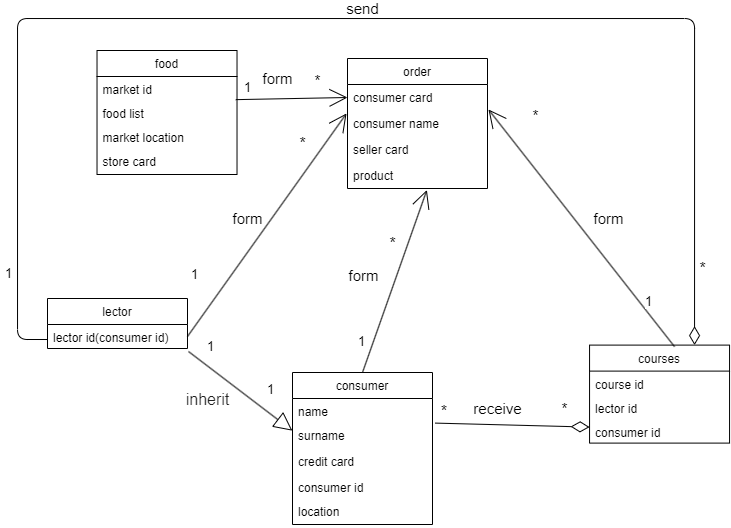

The diagram above was exported from draw.io. Its source (the exported page's mxGraphModel, read from the mxfile embedded in the PNG):
<mxGraphModel dx="1831" dy="1663" grid="1" gridSize="10" guides="1" tooltips="1" connect="1" arrows="1" fold="1" page="1" pageScale="1" pageWidth="850" pageHeight="1100" math="0" shadow="0">
  <root>
    <mxCell id="0" />
    <mxCell id="1" parent="0" />
    <mxCell id="0eG6ofpgCcPR3kmMt1Um-1" value="consumer" style="swimlane;fontStyle=0;childLayout=stackLayout;horizontal=1;startSize=26;fillColor=none;horizontalStack=0;resizeParent=1;resizeParentMax=0;resizeLast=0;collapsible=1;marginBottom=0;" vertex="1" parent="1">
      <mxGeometry x="285" y="-666" width="140" height="152" as="geometry" />
    </mxCell>
    <mxCell id="0eG6ofpgCcPR3kmMt1Um-2" value="name" style="text;strokeColor=none;fillColor=none;align=left;verticalAlign=top;spacingLeft=4;spacingRight=4;overflow=hidden;rotatable=0;points=[[0,0.5],[1,0.5]];portConstraint=eastwest;" vertex="1" parent="0eG6ofpgCcPR3kmMt1Um-1">
      <mxGeometry y="26" width="140" height="24" as="geometry" />
    </mxCell>
    <mxCell id="0eG6ofpgCcPR3kmMt1Um-3" value="surname" style="text;strokeColor=none;fillColor=none;align=left;verticalAlign=top;spacingLeft=4;spacingRight=4;overflow=hidden;rotatable=0;points=[[0,0.5],[1,0.5]];portConstraint=eastwest;" vertex="1" parent="0eG6ofpgCcPR3kmMt1Um-1">
      <mxGeometry y="50" width="140" height="26" as="geometry" />
    </mxCell>
    <mxCell id="0eG6ofpgCcPR3kmMt1Um-4" value="credit card" style="text;strokeColor=none;fillColor=none;align=left;verticalAlign=top;spacingLeft=4;spacingRight=4;overflow=hidden;rotatable=0;points=[[0,0.5],[1,0.5]];portConstraint=eastwest;" vertex="1" parent="0eG6ofpgCcPR3kmMt1Um-1">
      <mxGeometry y="76" width="140" height="26" as="geometry" />
    </mxCell>
    <mxCell id="0eG6ofpgCcPR3kmMt1Um-14" value="consumer id" style="text;strokeColor=none;fillColor=none;align=left;verticalAlign=top;spacingLeft=4;spacingRight=4;overflow=hidden;rotatable=0;points=[[0,0.5],[1,0.5]];portConstraint=eastwest;" vertex="1" parent="0eG6ofpgCcPR3kmMt1Um-1">
      <mxGeometry y="102" width="140" height="24" as="geometry" />
    </mxCell>
    <mxCell id="0eG6ofpgCcPR3kmMt1Um-47" value="location" style="text;strokeColor=none;fillColor=none;align=left;verticalAlign=top;spacingLeft=4;spacingRight=4;overflow=hidden;rotatable=0;points=[[0,0.5],[1,0.5]];portConstraint=eastwest;" vertex="1" parent="0eG6ofpgCcPR3kmMt1Um-1">
      <mxGeometry y="126" width="140" height="26" as="geometry" />
    </mxCell>
    <mxCell id="0eG6ofpgCcPR3kmMt1Um-5" value="courses" style="swimlane;fontStyle=0;childLayout=stackLayout;horizontal=1;startSize=26;fillColor=none;horizontalStack=0;resizeParent=1;resizeParentMax=0;resizeLast=0;collapsible=1;marginBottom=0;" vertex="1" parent="1">
      <mxGeometry x="582.06" y="-693.4" width="140" height="98" as="geometry" />
    </mxCell>
    <mxCell id="0eG6ofpgCcPR3kmMt1Um-43" value="course id" style="text;strokeColor=none;fillColor=none;align=left;verticalAlign=top;spacingLeft=4;spacingRight=4;overflow=hidden;rotatable=0;points=[[0,0.5],[1,0.5]];portConstraint=eastwest;" vertex="1" parent="0eG6ofpgCcPR3kmMt1Um-5">
      <mxGeometry y="26" width="140" height="24" as="geometry" />
    </mxCell>
    <mxCell id="0eG6ofpgCcPR3kmMt1Um-6" value="lector id" style="text;strokeColor=none;fillColor=none;align=left;verticalAlign=top;spacingLeft=4;spacingRight=4;overflow=hidden;rotatable=0;points=[[0,0.5],[1,0.5]];portConstraint=eastwest;" vertex="1" parent="0eG6ofpgCcPR3kmMt1Um-5">
      <mxGeometry y="50" width="140" height="24" as="geometry" />
    </mxCell>
    <mxCell id="0eG6ofpgCcPR3kmMt1Um-70" value="consumer id" style="text;strokeColor=none;fillColor=none;align=left;verticalAlign=top;spacingLeft=4;spacingRight=4;overflow=hidden;rotatable=0;points=[[0,0.5],[1,0.5]];portConstraint=eastwest;" vertex="1" parent="0eG6ofpgCcPR3kmMt1Um-5">
      <mxGeometry y="74" width="140" height="24" as="geometry" />
    </mxCell>
    <mxCell id="0eG6ofpgCcPR3kmMt1Um-9" value="" style="endArrow=diamondThin;endSize=16;endFill=0;html=1;exitX=1.019;exitY=0.023;exitDx=0;exitDy=0;exitPerimeter=0;entryX=0;entryY=-0.308;entryDx=0;entryDy=0;entryPerimeter=0;" edge="1" parent="1" source="0eG6ofpgCcPR3kmMt1Um-3">
      <mxGeometry x="0.0073" y="-8" width="160" relative="1" as="geometry">
        <mxPoint x="440.00000000000006" y="-626.4099999999997" as="sourcePoint" />
        <mxPoint x="582.06" y="-611.4080000000002" as="targetPoint" />
        <mxPoint as="offset" />
      </mxGeometry>
    </mxCell>
    <mxCell id="0eG6ofpgCcPR3kmMt1Um-12" value="&lt;font style=&quot;font-size: 16px;&quot;&gt;*&lt;/font&gt;" style="edgeLabel;resizable=0;html=1;align=right;verticalAlign=bottom;" connectable="0" vertex="1" parent="1">
      <mxGeometry x="439.999904127821" y="-615.396803834887" as="geometry" />
    </mxCell>
    <mxCell id="0eG6ofpgCcPR3kmMt1Um-13" value="&lt;font style=&quot;font-size: 15px;&quot;&gt;*&lt;/font&gt;" style="text;html=1;align=center;verticalAlign=middle;resizable=0;points=[];autosize=1;strokeColor=none;fillColor=none;fontSize=13;" vertex="1" parent="1">
      <mxGeometry x="542.06" y="-645.4" width="30" height="30" as="geometry" />
    </mxCell>
    <mxCell id="0eG6ofpgCcPR3kmMt1Um-15" value="order" style="swimlane;fontStyle=0;childLayout=stackLayout;horizontal=1;startSize=26;fillColor=none;horizontalStack=0;resizeParent=1;resizeParentMax=0;resizeLast=0;collapsible=1;marginBottom=0;" vertex="1" parent="1">
      <mxGeometry x="340" y="-980" width="140" height="130" as="geometry" />
    </mxCell>
    <mxCell id="0eG6ofpgCcPR3kmMt1Um-18" value="consumer card" style="text;strokeColor=none;fillColor=none;align=left;verticalAlign=top;spacingLeft=4;spacingRight=4;overflow=hidden;rotatable=0;points=[[0,0.5],[1,0.5]];portConstraint=eastwest;" vertex="1" parent="0eG6ofpgCcPR3kmMt1Um-15">
      <mxGeometry y="26" width="140" height="26" as="geometry" />
    </mxCell>
    <mxCell id="0eG6ofpgCcPR3kmMt1Um-17" value="consumer name" style="text;strokeColor=none;fillColor=none;align=left;verticalAlign=top;spacingLeft=4;spacingRight=4;overflow=hidden;rotatable=0;points=[[0,0.5],[1,0.5]];portConstraint=eastwest;" vertex="1" parent="0eG6ofpgCcPR3kmMt1Um-15">
      <mxGeometry y="52" width="140" height="26" as="geometry" />
    </mxCell>
    <mxCell id="0eG6ofpgCcPR3kmMt1Um-42" value="seller card" style="text;strokeColor=none;fillColor=none;align=left;verticalAlign=top;spacingLeft=4;spacingRight=4;overflow=hidden;rotatable=0;points=[[0,0.5],[1,0.5]];portConstraint=eastwest;" vertex="1" parent="0eG6ofpgCcPR3kmMt1Um-15">
      <mxGeometry y="78" width="140" height="26" as="geometry" />
    </mxCell>
    <mxCell id="0eG6ofpgCcPR3kmMt1Um-46" value="product" style="text;strokeColor=none;fillColor=none;align=left;verticalAlign=top;spacingLeft=4;spacingRight=4;overflow=hidden;rotatable=0;points=[[0,0.5],[1,0.5]];portConstraint=eastwest;" vertex="1" parent="0eG6ofpgCcPR3kmMt1Um-15">
      <mxGeometry y="104" width="140" height="26" as="geometry" />
    </mxCell>
    <mxCell id="0eG6ofpgCcPR3kmMt1Um-20" value="lector" style="swimlane;fontStyle=0;childLayout=stackLayout;horizontal=1;startSize=26;fillColor=none;horizontalStack=0;resizeParent=1;resizeParentMax=0;resizeLast=0;collapsible=1;marginBottom=0;" vertex="1" parent="1">
      <mxGeometry x="40" y="-740" width="140" height="50" as="geometry" />
    </mxCell>
    <mxCell id="0eG6ofpgCcPR3kmMt1Um-69" value="lector id(сonsumer id)" style="text;strokeColor=none;fillColor=none;align=left;verticalAlign=top;spacingLeft=4;spacingRight=4;overflow=hidden;rotatable=0;points=[[0,0.5],[1,0.5]];portConstraint=eastwest;" vertex="1" parent="0eG6ofpgCcPR3kmMt1Um-20">
      <mxGeometry y="26" width="140" height="24" as="geometry" />
    </mxCell>
    <mxCell id="0eG6ofpgCcPR3kmMt1Um-31" value="" style="endArrow=block;endSize=16;endFill=0;html=1;exitX=1.007;exitY=0.115;exitDx=0;exitDy=0;exitPerimeter=0;entryX=-0.001;entryY=0.314;entryDx=0;entryDy=0;entryPerimeter=0;" edge="1" parent="1" target="0eG6ofpgCcPR3kmMt1Um-3">
      <mxGeometry x="0.0073" y="-8" width="160" relative="1" as="geometry">
        <mxPoint x="180.9799999999998" y="-687.0099999999998" as="sourcePoint" />
        <mxPoint x="281.96000000000004" y="-568.0039999999999" as="targetPoint" />
        <mxPoint as="offset" />
      </mxGeometry>
    </mxCell>
    <mxCell id="0eG6ofpgCcPR3kmMt1Um-32" value="1" style="edgeLabel;html=1;align=center;verticalAlign=middle;resizable=0;points=[];fontSize=13;" vertex="1" connectable="0" parent="0eG6ofpgCcPR3kmMt1Um-31">
      <mxGeometry x="-0.6295" y="4" relative="1" as="geometry">
        <mxPoint y="-17" as="offset" />
      </mxGeometry>
    </mxCell>
    <mxCell id="0eG6ofpgCcPR3kmMt1Um-80" value="&lt;span style=&quot;color: rgba(0, 0, 0, 0.87); font-family: Roboto, RobotoDraft, Helvetica, Arial, sans-serif; font-size: medium; text-align: left;&quot;&gt;inherit&lt;/span&gt;" style="edgeLabel;html=1;align=center;verticalAlign=middle;resizable=0;points=[];fontSize=15;" vertex="1" connectable="0" parent="0eG6ofpgCcPR3kmMt1Um-31">
      <mxGeometry x="-0.1659" y="1" relative="1" as="geometry">
        <mxPoint x="-25" y="15" as="offset" />
      </mxGeometry>
    </mxCell>
    <mxCell id="0eG6ofpgCcPR3kmMt1Um-35" value="1" style="edgeLabel;html=1;align=center;verticalAlign=middle;resizable=0;points=[];fontSize=13;" vertex="1" connectable="0" parent="1">
      <mxGeometry x="220.00257576726878" y="-699.9964572861678" as="geometry">
        <mxPoint x="43" y="51" as="offset" />
      </mxGeometry>
    </mxCell>
    <mxCell id="0eG6ofpgCcPR3kmMt1Um-38" value="&lt;font style=&quot;font-size: 15px;&quot;&gt;form&lt;/font&gt;" style="endArrow=open;endSize=16;endFill=0;html=1;exitX=1;exitY=0.5;exitDx=0;exitDy=0;entryX=-0.007;entryY=0.115;entryDx=0;entryDy=0;entryPerimeter=0;" edge="1" parent="1" target="0eG6ofpgCcPR3kmMt1Um-17">
      <mxGeometry x="-0.0441" y="20" width="160" relative="1" as="geometry">
        <mxPoint x="180" y="-702" as="sourcePoint" />
        <mxPoint x="275.94000000000005" y="-585.0079999999998" as="targetPoint" />
        <mxPoint as="offset" />
      </mxGeometry>
    </mxCell>
    <mxCell id="0eG6ofpgCcPR3kmMt1Um-39" value="1" style="edgeLabel;html=1;align=center;verticalAlign=middle;resizable=0;points=[];fontSize=13;" vertex="1" connectable="0" parent="0eG6ofpgCcPR3kmMt1Um-38">
      <mxGeometry x="-0.6295" y="4" relative="1" as="geometry">
        <mxPoint x="-20" y="-18" as="offset" />
      </mxGeometry>
    </mxCell>
    <mxCell id="0eG6ofpgCcPR3kmMt1Um-41" value="&lt;font style=&quot;font-size: 16px;&quot;&gt;*&lt;/font&gt;" style="text;html=1;align=center;verticalAlign=middle;resizable=0;points=[];autosize=1;strokeColor=none;fillColor=none;fontSize=13;" vertex="1" parent="1">
      <mxGeometry x="280" y="-910" width="30" height="30" as="geometry" />
    </mxCell>
    <mxCell id="0eG6ofpgCcPR3kmMt1Um-44" value="" style="endArrow=open;endSize=16;endFill=0;html=1;exitX=0.607;exitY=0.016;exitDx=0;exitDy=0;entryX=1.007;entryY=-0.038;entryDx=0;entryDy=0;entryPerimeter=0;exitPerimeter=0;" edge="1" parent="1" source="0eG6ofpgCcPR3kmMt1Um-5" target="0eG6ofpgCcPR3kmMt1Um-17">
      <mxGeometry x="0.0073" y="-8" width="160" relative="1" as="geometry">
        <mxPoint x="190" y="-692" as="sourcePoint" />
        <mxPoint x="379.02" y="-765.0100000000002" as="targetPoint" />
        <mxPoint as="offset" />
      </mxGeometry>
    </mxCell>
    <mxCell id="0eG6ofpgCcPR3kmMt1Um-45" value="1" style="edgeLabel;html=1;align=center;verticalAlign=middle;resizable=0;points=[];fontSize=13;" vertex="1" connectable="0" parent="0eG6ofpgCcPR3kmMt1Um-44">
      <mxGeometry x="-0.6295" y="4" relative="1" as="geometry">
        <mxPoint x="11" y="-4" as="offset" />
      </mxGeometry>
    </mxCell>
    <mxCell id="0eG6ofpgCcPR3kmMt1Um-78" value="form" style="edgeLabel;html=1;align=center;verticalAlign=middle;resizable=0;points=[];fontSize=15;" vertex="1" connectable="0" parent="0eG6ofpgCcPR3kmMt1Um-44">
      <mxGeometry x="-0.0518" y="-2" relative="1" as="geometry">
        <mxPoint x="20" y="-15" as="offset" />
      </mxGeometry>
    </mxCell>
    <mxCell id="0eG6ofpgCcPR3kmMt1Um-49" value="" style="endArrow=open;endSize=16;endFill=0;html=1;exitX=0.5;exitY=0;exitDx=0;exitDy=0;entryX=0.567;entryY=1.057;entryDx=0;entryDy=0;entryPerimeter=0;" edge="1" parent="1" source="0eG6ofpgCcPR3kmMt1Um-1" target="0eG6ofpgCcPR3kmMt1Um-46">
      <mxGeometry x="0.0073" y="-8" width="160" relative="1" as="geometry">
        <mxPoint x="190.98000000000002" y="-677.0100000000002" as="sourcePoint" />
        <mxPoint x="417.27999999999975" y="-824.3899999999999" as="targetPoint" />
        <mxPoint as="offset" />
      </mxGeometry>
    </mxCell>
    <mxCell id="0eG6ofpgCcPR3kmMt1Um-50" value="1" style="edgeLabel;html=1;align=center;verticalAlign=middle;resizable=0;points=[];fontSize=13;" vertex="1" connectable="0" parent="0eG6ofpgCcPR3kmMt1Um-49">
      <mxGeometry x="-0.6295" y="4" relative="1" as="geometry">
        <mxPoint x="-10" y="4" as="offset" />
      </mxGeometry>
    </mxCell>
    <mxCell id="0eG6ofpgCcPR3kmMt1Um-51" value="&lt;font style=&quot;font-size: 16px;&quot;&gt;*&lt;/font&gt;" style="text;html=1;align=center;verticalAlign=middle;resizable=0;points=[];autosize=1;strokeColor=none;fillColor=none;fontSize=13;" vertex="1" parent="1">
      <mxGeometry x="370" y="-810" width="30" height="30" as="geometry" />
    </mxCell>
    <mxCell id="0eG6ofpgCcPR3kmMt1Um-52" value="" style="endArrow=none;html=1;startSize=16;startArrow=diamondThin;startFill=0;exitX=0.75;exitY=0;exitDx=0;exitDy=0;edgeStyle=orthogonalEdgeStyle;entryX=0;entryY=0.5;entryDx=0;entryDy=0;" edge="1" parent="1" source="0eG6ofpgCcPR3kmMt1Um-5">
      <mxGeometry relative="1" as="geometry">
        <mxPoint x="50.42000000000007" y="-880" as="sourcePoint" />
        <mxPoint x="40" y="-698.99" as="targetPoint" />
        <Array as="points">
          <mxPoint x="687" y="-1020" />
          <mxPoint x="10" y="-1020" />
          <mxPoint x="10" y="-699" />
        </Array>
      </mxGeometry>
    </mxCell>
    <mxCell id="0eG6ofpgCcPR3kmMt1Um-77" value="send" style="edgeLabel;html=1;align=center;verticalAlign=middle;resizable=0;points=[];fontSize=15;" vertex="1" connectable="0" parent="0eG6ofpgCcPR3kmMt1Um-52">
      <mxGeometry x="0.0801" y="-2" relative="1" as="geometry">
        <mxPoint x="73" y="-8" as="offset" />
      </mxGeometry>
    </mxCell>
    <mxCell id="0eG6ofpgCcPR3kmMt1Um-56" value="1" style="edgeLabel;html=1;align=center;verticalAlign=middle;resizable=0;points=[];fontSize=13;" vertex="1" connectable="0" parent="1">
      <mxGeometry x="180.00267885163194" y="-709.9967366783748" as="geometry">
        <mxPoint x="-179" y="-55" as="offset" />
      </mxGeometry>
    </mxCell>
    <mxCell id="0eG6ofpgCcPR3kmMt1Um-57" value="&lt;font style=&quot;font-size: 16px;&quot;&gt;*&lt;/font&gt;" style="edgeLabel;html=1;align=center;verticalAlign=middle;resizable=0;points=[];fontSize=13;" vertex="1" connectable="0" parent="1">
      <mxGeometry x="180.00267885163194" y="-809.9967366783748" as="geometry">
        <mxPoint x="515" y="40" as="offset" />
      </mxGeometry>
    </mxCell>
    <mxCell id="0eG6ofpgCcPR3kmMt1Um-58" value="&lt;font style=&quot;font-size: 15px;&quot;&gt;*&lt;/font&gt;" style="edgeLabel;html=1;align=center;verticalAlign=middle;resizable=0;points=[];fontSize=13;" vertex="1" connectable="0" parent="1">
      <mxGeometry x="675.4736868084638" y="-725.6604426992375" as="geometry">
        <mxPoint x="-148" y="-198" as="offset" />
      </mxGeometry>
    </mxCell>
    <mxCell id="0eG6ofpgCcPR3kmMt1Um-59" value="food" style="swimlane;fontStyle=0;childLayout=stackLayout;horizontal=1;startSize=26;fillColor=none;horizontalStack=0;resizeParent=1;resizeParentMax=0;resizeLast=0;collapsible=1;marginBottom=0;" vertex="1" parent="1">
      <mxGeometry x="89.51999999999998" y="-988" width="140" height="124" as="geometry" />
    </mxCell>
    <mxCell id="0eG6ofpgCcPR3kmMt1Um-60" value="market id" style="text;strokeColor=none;fillColor=none;align=left;verticalAlign=top;spacingLeft=4;spacingRight=4;overflow=hidden;rotatable=0;points=[[0,0.5],[1,0.5]];portConstraint=eastwest;" vertex="1" parent="0eG6ofpgCcPR3kmMt1Um-59">
      <mxGeometry y="26" width="140" height="24" as="geometry" />
    </mxCell>
    <mxCell id="0eG6ofpgCcPR3kmMt1Um-61" value="food list" style="text;strokeColor=none;fillColor=none;align=left;verticalAlign=top;spacingLeft=4;spacingRight=4;overflow=hidden;rotatable=0;points=[[0,0.5],[1,0.5]];portConstraint=eastwest;" vertex="1" parent="0eG6ofpgCcPR3kmMt1Um-59">
      <mxGeometry y="50" width="140" height="24" as="geometry" />
    </mxCell>
    <mxCell id="0eG6ofpgCcPR3kmMt1Um-67" value="market location" style="text;strokeColor=none;fillColor=none;align=left;verticalAlign=top;spacingLeft=4;spacingRight=4;overflow=hidden;rotatable=0;points=[[0,0.5],[1,0.5]];portConstraint=eastwest;" vertex="1" parent="0eG6ofpgCcPR3kmMt1Um-59">
      <mxGeometry y="74" width="140" height="24" as="geometry" />
    </mxCell>
    <mxCell id="0eG6ofpgCcPR3kmMt1Um-83" value="store card" style="text;strokeColor=none;fillColor=none;align=left;verticalAlign=top;spacingLeft=4;spacingRight=4;overflow=hidden;rotatable=0;points=[[0,0.5],[1,0.5]];portConstraint=eastwest;" vertex="1" parent="0eG6ofpgCcPR3kmMt1Um-59">
      <mxGeometry y="98" width="140" height="26" as="geometry" />
    </mxCell>
    <mxCell id="0eG6ofpgCcPR3kmMt1Um-63" value="" style="endArrow=open;endSize=16;endFill=0;html=1;exitX=0.991;exitY=-0.036;exitDx=0;exitDy=0;entryX=0;entryY=0.5;entryDx=0;entryDy=0;exitPerimeter=0;" edge="1" parent="1" source="0eG6ofpgCcPR3kmMt1Um-61" target="0eG6ofpgCcPR3kmMt1Um-18">
      <mxGeometry x="0.0073" y="-8" width="160" relative="1" as="geometry">
        <mxPoint x="190" y="-692" as="sourcePoint" />
        <mxPoint x="349.02" y="-915.0099999999998" as="targetPoint" />
        <mxPoint as="offset" />
      </mxGeometry>
    </mxCell>
    <mxCell id="0eG6ofpgCcPR3kmMt1Um-64" value="1" style="edgeLabel;html=1;align=center;verticalAlign=middle;resizable=0;points=[];fontSize=13;" vertex="1" connectable="0" parent="0eG6ofpgCcPR3kmMt1Um-63">
      <mxGeometry x="-0.6295" y="4" relative="1" as="geometry">
        <mxPoint x="-9" y="-8" as="offset" />
      </mxGeometry>
    </mxCell>
    <mxCell id="0eG6ofpgCcPR3kmMt1Um-65" value="*" style="edgeLabel;html=1;align=center;verticalAlign=middle;resizable=0;points=[];fontSize=15;" vertex="1" connectable="0" parent="1">
      <mxGeometry x="249.86942681178198" y="-941.2586965359599" as="geometry">
        <mxPoint x="60" y="-17" as="offset" />
      </mxGeometry>
    </mxCell>
    <mxCell id="0eG6ofpgCcPR3kmMt1Um-79" value="receive" style="edgeLabel;html=1;align=center;verticalAlign=middle;resizable=0;points=[];fontSize=15;" vertex="1" connectable="0" parent="1">
      <mxGeometry x="489.99527006112976" y="-630.4038978309959" as="geometry" />
    </mxCell>
    <mxCell id="0eG6ofpgCcPR3kmMt1Um-81" value="form" style="edgeLabel;html=1;align=center;verticalAlign=middle;resizable=0;points=[];fontSize=15;" vertex="1" connectable="0" parent="1">
      <mxGeometry x="359.99527006112976" y="-760.0038978309959" as="geometry">
        <mxPoint x="-4" y="-3" as="offset" />
      </mxGeometry>
    </mxCell>
    <mxCell id="0eG6ofpgCcPR3kmMt1Um-82" value="form" style="edgeLabel;html=1;align=center;verticalAlign=middle;resizable=0;points=[];fontSize=15;" vertex="1" connectable="0" parent="1">
      <mxGeometry x="269.99527006112976" y="-960.0038978309959" as="geometry" />
    </mxCell>
  </root>
</mxGraphModel>